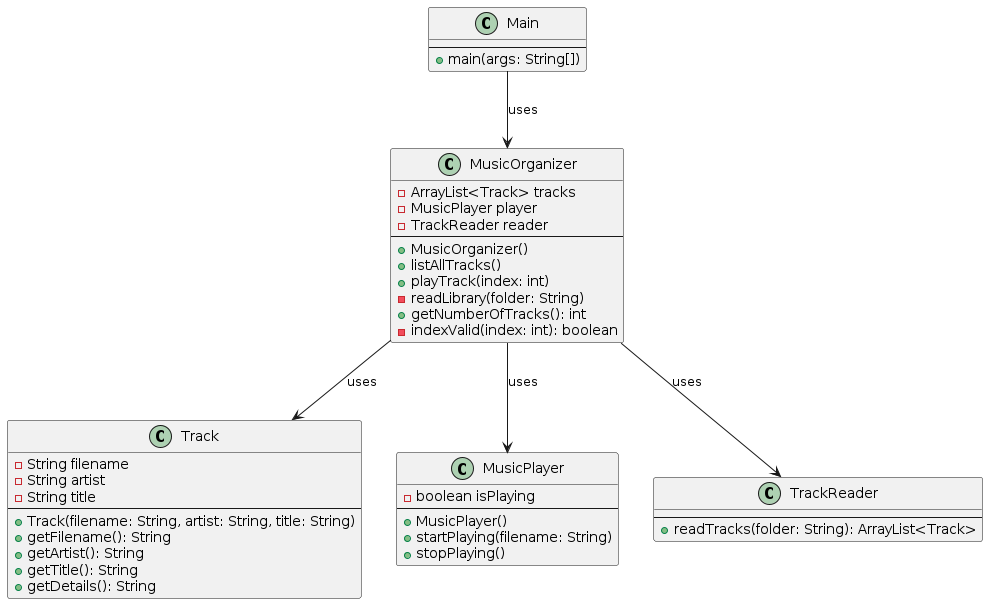

The diagram above was rendered by PlantUML. Its source (embedded in the PNG):
@startuml MusicOrganizer
class MusicOrganizer {
  - ArrayList<Track> tracks
  - MusicPlayer player
  - TrackReader reader
  --
  + MusicOrganizer()
  + listAllTracks()
  + playTrack(index: int)
  - readLibrary(folder: String)
  + getNumberOfTracks(): int
  - indexValid(index: int): boolean
}

class Track {
  - String filename
  - String artist
  - String title
  --
  + Track(filename: String, artist: String, title: String)
  + getFilename(): String
  + getArtist(): String
  + getTitle(): String
  + getDetails(): String
}

class MusicPlayer {
  - boolean isPlaying
  --
  + MusicPlayer()
  + startPlaying(filename: String)
  + stopPlaying()
}

class TrackReader {
  --
  + readTracks(folder: String): ArrayList<Track>
}

class Main {
  --
  + main(args: String[])
}

MusicOrganizer --> Track : uses
MusicOrganizer --> MusicPlayer : uses
MusicOrganizer --> TrackReader :uses
Main --> MusicOrganizer :uses

@enduml